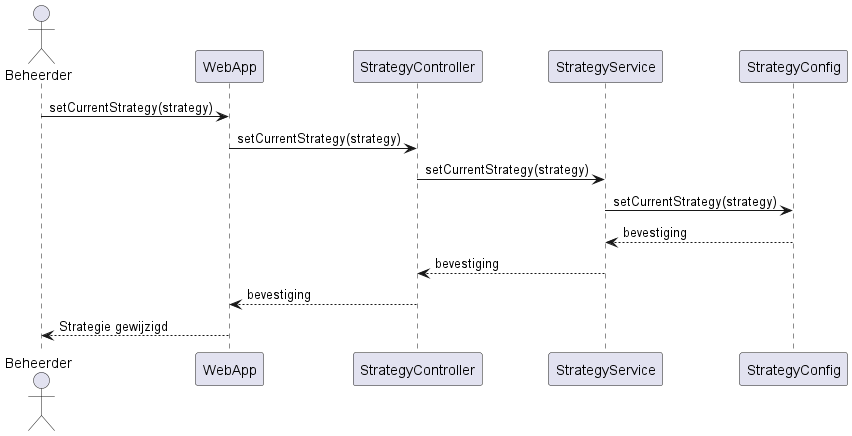

The diagram above was rendered by PlantUML. Its source (embedded in the PNG):
@startuml
actor Beheerder
participant WebApp
participant StrategyController
participant StrategyService
participant StrategyConfig

Beheerder -> WebApp : setCurrentStrategy(strategy)
WebApp -> StrategyController : setCurrentStrategy(strategy)
StrategyController -> StrategyService : setCurrentStrategy(strategy)
StrategyService -> StrategyConfig : setCurrentStrategy(strategy)
StrategyConfig --> StrategyService : bevestiging
StrategyService --> StrategyController : bevestiging
StrategyController --> WebApp : bevestiging
WebApp --> Beheerder : Strategie gewijzigd
@enduml